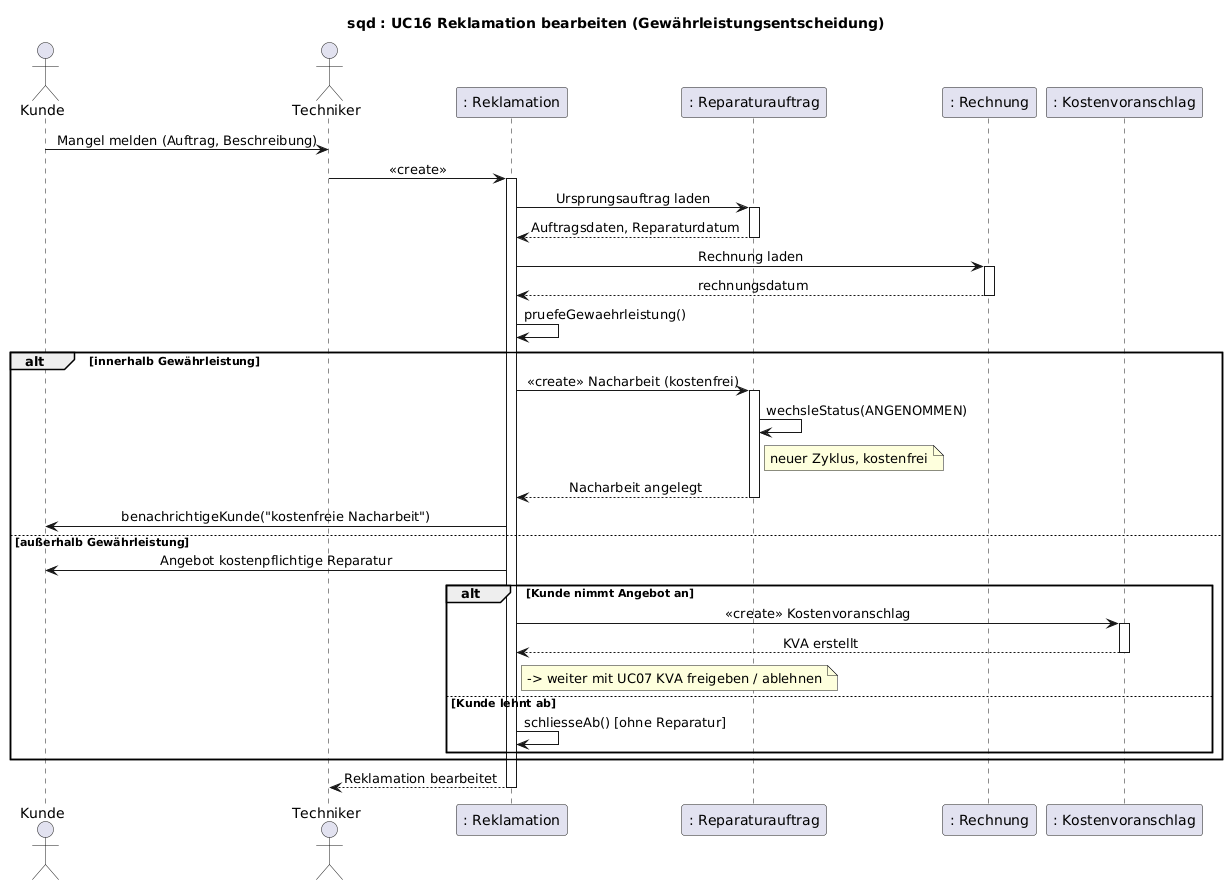

The diagram above was rendered by PlantUML. Its source (embedded in the PNG):
@startuml
title sqd : UC16 Reklamation bearbeiten (Gewährleistungsentscheidung)
skinparam defaultFontName Arial
skinparam sequenceMessageAlign center
actor Kunde
actor Techniker
participant ": Reklamation" as REK
participant ": Reparaturauftrag" as RA
participant ": Rechnung" as RE
participant ": Kostenvoranschlag" as KVA

Kunde -> Techniker : Mangel melden (Auftrag, Beschreibung)
Techniker -> REK : <<create>>
activate REK
REK -> RA : Ursprungsauftrag laden
activate RA
RA --> REK : Auftragsdaten, Reparaturdatum
deactivate RA
REK -> RE : Rechnung laden
activate RE
RE --> REK : rechnungsdatum
deactivate RE
REK -> REK : pruefeGewaehrleistung()

alt innerhalb Gewährleistung
    REK -> RA : <<create>> Nacharbeit (kostenfrei)
    activate RA
    RA -> RA : wechsleStatus(ANGENOMMEN)
    note right of RA : neuer Zyklus, kostenfrei
    RA --> REK : Nacharbeit angelegt
    deactivate RA
    REK -> Kunde : benachrichtigeKunde("kostenfreie Nacharbeit")
else außerhalb Gewährleistung
    REK -> Kunde : Angebot kostenpflichtige Reparatur
    alt Kunde nimmt Angebot an
        REK -> KVA : <<create>> Kostenvoranschlag
        activate KVA
        KVA --> REK : KVA erstellt
        deactivate KVA
        note right of REK : -> weiter mit UC07 KVA freigeben / ablehnen
    else Kunde lehnt ab
        REK -> REK : schliesseAb() [ohne Reparatur]
    end
end
REK --> Techniker : Reklamation bearbeitet
deactivate REK
@enduml